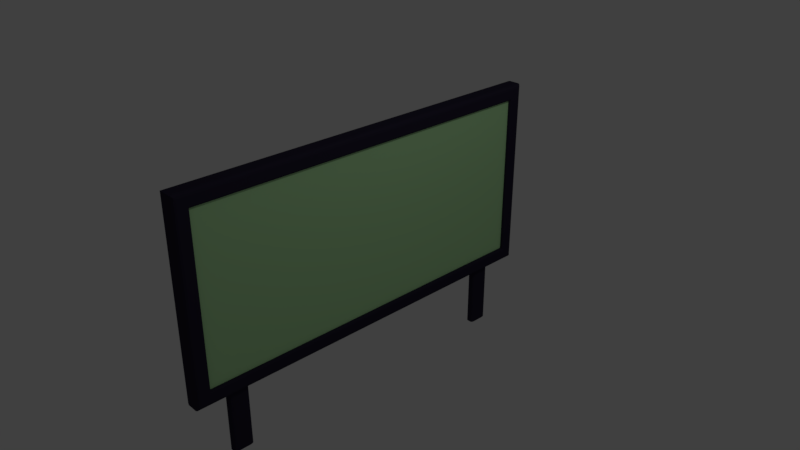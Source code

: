 # Source: billboard.blend  (saved by Blender 2.79.0; exported with 4.5.12 LTS)
import bpy
from mathutils import Matrix  # noqa: F401  (used for matrix-valued properties, if any)

bpy.ops.wm.read_factory_settings(use_empty=True)
scene = bpy.context.scene
scene.name = 'Scene'

# ---- collections
col_collection_1 = bpy.data.collections.new('Collection 1'); scene.collection.children.link(col_collection_1)

# ---- materials (node trees are filled in below, after node groups)
mat_frame = bpy.data.materials.new('Frame')
mat_frame.alpha_threshold = 0.0
mat_frame.use_transparent_shadow = False
mat_frame.diffuse_color = (0.02716, 0.02257, 0.04445, 1.0)
mat_frame.roughness = 0.5
mat_frame.specular_intensity = 0.2187
mat_frame.line_color = (0.0, 0.0, 0.0, 1.0)
mat_sign = bpy.data.materials.new('Sign')
mat_sign.alpha_threshold = 0.0
mat_sign.use_transparent_shadow = False
mat_sign.diffuse_color = (0.4705, 0.8, 0.4005, 1.0)
mat_sign.roughness = 0.5
mat_sign.specular_intensity = 0.1667

# ---- material node trees

# ---- world
world_world = bpy.data.worlds.new('World'); scene.world = world_world
world_world.color = (0.05088, 0.05088, 0.05088)
world_world.use_sun_shadow = False
world_world.sun_shadow_jitter_overblur = 0.0
world_world.cycles.sampling_method = 'MANUAL'

# ---- cameras
cam_camera = bpy.data.cameras.new('Camera')
cam_camera.clip_end = 100.0
cam_camera.lens = 35.0
cam_camera.sensor_width = 32.0
cam_camera.sensor_height = 18.0
cam_camera.ortho_scale = 7.314
cam_camera.dof.focus_distance = 0.0
cam_camera.dof.aperture_fstop = 128.0

# ---- lights
light_lamp = bpy.data.lights.new('Lamp', 'POINT')
light_lamp.transmission_factor = 0.0
light_lamp.cutoff_distance = 30.0
light_lamp.energy = 100.0
light_lamp.shadow_buffer_clip_start = 1.001
light_lamp.shadow_soft_size = 0.1
light_lamp.shadow_maximum_resolution = 0.006
light_lamp.use_absolute_resolution = True

# ---- meshes
me_cube = bpy.data.meshes.new('Cube')
me_cube.from_pydata([(0.08081, -2.525, -0.8), (0.08081, 2.525, -0.8), (0.08081, -2.525, 1.503), (0.08081, 2.525, 1.503), (0.09694, -2.525, 1.503), (0.1231, -2.552, 1.529), (0.1154, -2.533, 1.511), (0.09694, 2.525, 1.503), (0.1231, 2.552, 1.529), (0.1154, 2.533, 1.511), (0.09694, -2.525, -0.8), (0.1231, -2.552, -0.8261), (0.1154, -2.533, -0.8076), (0.1231, 2.552, -0.8261), (0.09694, 2.525, -0.8), (0.1154, 2.533, -0.8076), (0.07306, -2.725, -1.0), (0.1231, -2.675, -0.95), (0.09806, -2.719, -0.9933), (0.1164, -2.7, -0.975), (0.1231, 2.675, -0.95), (0.07306, 2.725, -1.0), (0.1164, 2.7, -0.975), (0.09806, 2.719, -0.9933), (0.1231, -2.675, 1.653), (0.07306, -2.725, 1.703), (0.1164, -2.7, 1.678), (0.09806, -2.719, 1.696), (0.1231, 2.675, 1.653), (0.07306, 2.725, 1.703), (0.1164, 2.7, 1.678), (0.09806, 2.719, 1.696), (-0.1231, -2.675, -0.95), (-0.07306, -2.725, -1.0), (-0.1164, -2.7, -0.975), (-0.09806, -2.719, -0.9933), (-0.07306, -2.725, 1.703), (-0.1231, -2.675, 1.653), (-0.09806, -2.719, 1.696), (-0.1164, -2.7, 1.678), (-0.1231, 2.675, -0.95), (-0.07306, 2.725, -1.0), (-0.1164, 2.7, -0.975), (-0.09806, 2.719, -0.9933), (-0.07306, 2.725, 1.703), (-0.1231, 2.675, 1.653), (-0.09806, 2.719, 1.696), (-0.1164, 2.7, 1.678), (0.03417, -2.262, -0.9883), (0.05755, -2.212, -0.9883), (0.0507, -2.247, -0.9883), (0.05755, -2.212, -1.896), (0.03417, -2.262, -1.896), (0.0507, -2.247, -1.896), (0.05755, -2.038, -0.9883), (0.03417, -1.988, -0.9883), (0.0507, -2.003, -0.9883), (0.03417, -1.988, -1.896), (0.05755, -2.038, -1.896), (0.0507, -2.003, -1.896), (-0.05755, -2.212, -0.9883), (-0.03417, -2.262, -0.9883), (-0.0507, -2.247, -0.9883), (-0.03417, -2.262, -1.896), (-0.05755, -2.212, -1.896), (-0.0507, -2.247, -1.896), (-0.03417, -1.988, -0.9883), (-0.05755, -2.038, -0.9883), (-0.0507, -2.003, -0.9883), (-0.05755, -2.038, -1.896), (-0.03417, -1.988, -1.896), (-0.0507, -2.003, -1.896), (0.05755, 2.212, -0.9883), (0.03417, 2.262, -0.9883), (0.0507, 2.247, -0.9883), (0.03417, 2.262, -1.896), (0.05755, 2.212, -1.896), (0.0507, 2.247, -1.896), (-0.03417, 2.262, -0.9883), (-0.05755, 2.212, -0.9883), (-0.0507, 2.247, -0.9883), (-0.05755, 2.212, -1.896), (-0.03417, 2.262, -1.896), (-0.0507, 2.247, -1.896), (-0.05755, 2.038, -0.9883), (-0.03417, 1.988, -0.9883), (-0.0507, 2.003, -0.9883), (-0.03417, 1.988, -1.896), (-0.05755, 2.038, -1.896), (-0.0507, 2.003, -1.896), (0.03417, 1.988, -0.9883), (0.05755, 2.038, -0.9883), (0.0507, 2.003, -0.9883), (0.05755, 2.038, -1.896), (0.03417, 1.988, -1.896), (0.0507, 2.003, -1.896)], [], [(49, 51, 58, 54), (13, 11, 17, 20), (44, 36, 25, 29), (63, 52, 48, 61), (84, 79, 81, 88), (93, 95, 94, 87, 89, 88, 81, 83, 82, 75, 77, 76), (29, 21, 41, 44), (82, 78, 73, 75), (33, 41, 21, 16), (5, 8, 28, 24), (7, 4, 2, 3), (14, 7, 3, 1), (10, 14, 1, 0), (2, 0, 1, 3), (8, 13, 20, 28), (4, 10, 0, 2), (11, 13, 15, 12), (12, 15, 14, 10), (10, 4, 6, 12), (12, 6, 5, 11), (4, 7, 9, 6), (6, 9, 8, 5), (13, 8, 9, 15), (15, 9, 7, 14), (37, 45, 40, 32), (17, 24, 26, 19), (19, 26, 27, 18), (18, 27, 25, 16), (24, 28, 30, 26), (26, 30, 31, 27), (27, 31, 29, 25), (21, 29, 31, 23), (23, 31, 30, 22), (22, 30, 28, 20), (16, 21, 23, 18), (18, 23, 22, 19), (19, 22, 20, 17), (11, 5, 24, 17), (33, 36, 38, 35), (35, 38, 39, 34), (34, 39, 37, 32), (36, 44, 46, 38), (38, 46, 47, 39), (39, 47, 45, 37), (32, 40, 42, 34), (34, 42, 43, 35), (35, 43, 41, 33), (40, 45, 47, 42), (42, 47, 46, 43), (43, 46, 44, 41), (25, 36, 33, 16), (48, 52, 53, 50), (50, 53, 51, 49), (54, 58, 59, 56), (56, 59, 57, 55), (57, 59, 58, 51, 53, 52, 63, 65, 64, 69, 71, 70), (60, 64, 65, 62), (62, 65, 63, 61), (70, 66, 55, 57), (66, 70, 71, 68), (68, 71, 69, 67), (67, 69, 64, 60), (72, 76, 77, 74), (74, 77, 75, 73), (78, 82, 83, 80), (80, 83, 81, 79), (84, 88, 89, 86), (86, 89, 87, 85), (72, 91, 93, 76), (90, 94, 95, 92), (92, 95, 93, 91), (87, 94, 90, 85)])
me_cube.polygons.foreach_set('material_index', [0, 0, 0, 0, 0, 0, 0, 0, 0, 0, 0, 0, 0, 1, 0, 0, 0, 0, 0, 0, 0, 0, 0, 0, 0, 0, 0, 0, 0, 0, 0, 0, 0, 0, 0, 0, 0, 0, 0, 0, 0, 0, 0, 0, 0, 0, 0, 0, 0, 0, 0, 0, 0, 0, 0, 0, 0, 0, 0, 0, 0, 0, 0, 0, 0, 0, 0, 0, 0, 0, 0, 0])
me_cube.materials.append(mat_frame)
me_cube.materials.append(mat_sign)
me_cube.use_remesh_preserve_volume = False
me_cube.use_remesh_preserve_attributes = False
me_cube.use_mirror_vertex_groups = False
me_cube.update()

# ---- objects
ob_cube = bpy.data.objects.new('Cube', me_cube)
ob_lamp = bpy.data.objects.new('Lamp', light_lamp)
ob_camera = bpy.data.objects.new('Camera', cam_camera)

# ---- transforms, parenting, visibility, modifiers, constraints
ob_cube.location = (0.0, 0.0, 0.0)
ob_cube.lock_rotations_4d = False
ob_cube.empty_display_type = 'ARROWS'
ob_cube.lineart.crease_threshold = 0.0
ob_lamp.location = (4.076, 1.005, 5.904)
ob_lamp.rotation_euler = (0.6503, 0.05522, 1.866)
ob_lamp.lock_rotations_4d = False
ob_lamp.empty_display_type = 'ARROWS'
ob_lamp.color = (0.0, 0.0, 0.0, 0.0)
ob_lamp.lineart.crease_threshold = 0.0
ob_camera.location = (7.481, -6.508, 5.344)
ob_camera.rotation_euler = (1.109, 0.0, 0.8149)
ob_camera.lock_rotations_4d = False
ob_camera.empty_display_type = 'ARROWS'
ob_camera.color = (0.0, 0.0, 0.0, 0.0)
ob_camera.display_type = 'WIRE'
ob_camera.lineart.crease_threshold = 0.0

# ---- collection membership
col_collection_1.objects.link(ob_cube)
col_collection_1.objects.link(ob_lamp)
col_collection_1.objects.link(ob_camera)

# ---- scene / render settings (as saved in the file)
scene.camera = ob_camera
scene.frame_start = 1; scene.frame_end = 250; scene.frame_set(1)
scene.render.engine = 'BLENDER_EEVEE_NEXT'
scene.render.resolution_percentage = 50
scene.render.dither_intensity = 0.0
scene.cycles.use_denoising = False
scene.cycles.samples = 128
scene.cycles.sampling_pattern = 'TABULATED_SOBOL'
scene.cycles.use_adaptive_sampling = False
scene.cycles.use_light_tree = False
scene.cycles.blur_glossy = 0.0
scene.cycles.sample_clamp_indirect = 0.0
scene.view_settings.view_transform = 'Standard'
bpy.context.view_layer.update()
